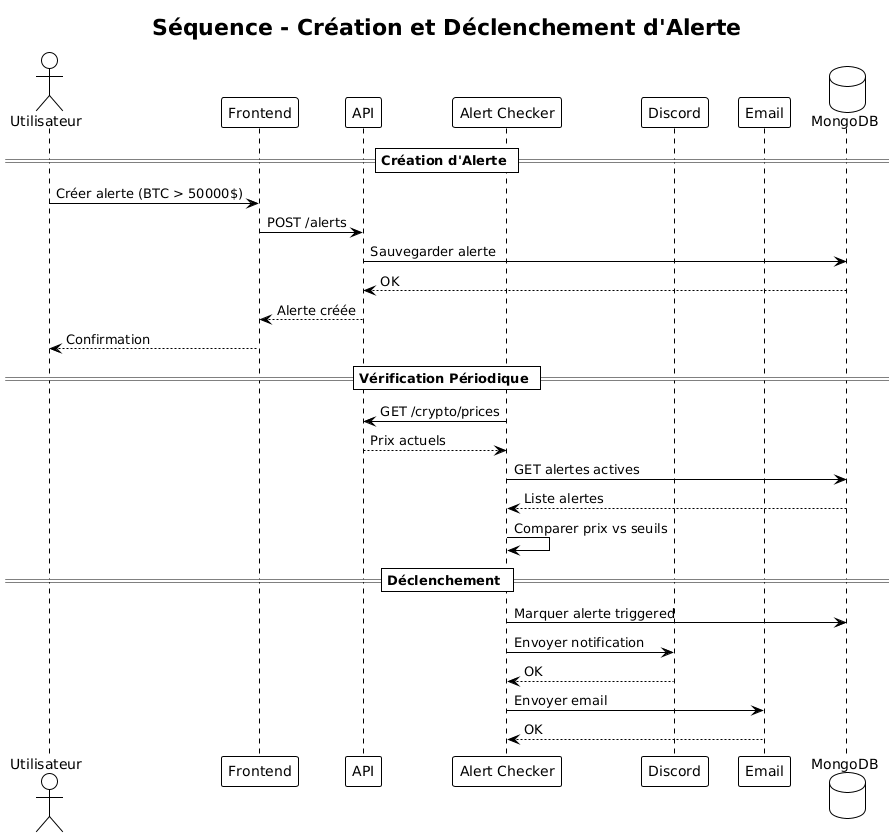

The diagram above was rendered by PlantUML. Its source (embedded in the PNG):
@startuml
!theme plain
title Séquence - Création et Déclenchement d'Alerte

actor Utilisateur as user
participant "Frontend" as frontend
participant "API" as api
participant "Alert Checker" as checker
participant "Discord" as discord
participant "Email" as email
database "MongoDB" as db

== Création d'Alerte ==
user -> frontend : Créer alerte (BTC > 50000$)
frontend -> api : POST /alerts
api -> db : Sauvegarder alerte
db --> api : OK
api --> frontend : Alerte créée
frontend --> user : Confirmation

== Vérification Périodique ==
checker -> api : GET /crypto/prices
api --> checker : Prix actuels
checker -> db : GET alertes actives
db --> checker : Liste alertes
checker -> checker : Comparer prix vs seuils

== Déclenchement ==
checker -> db : Marquer alerte triggered
checker -> discord : Envoyer notification
discord --> checker : OK
checker -> email : Envoyer email
email --> checker : OK
@enduml